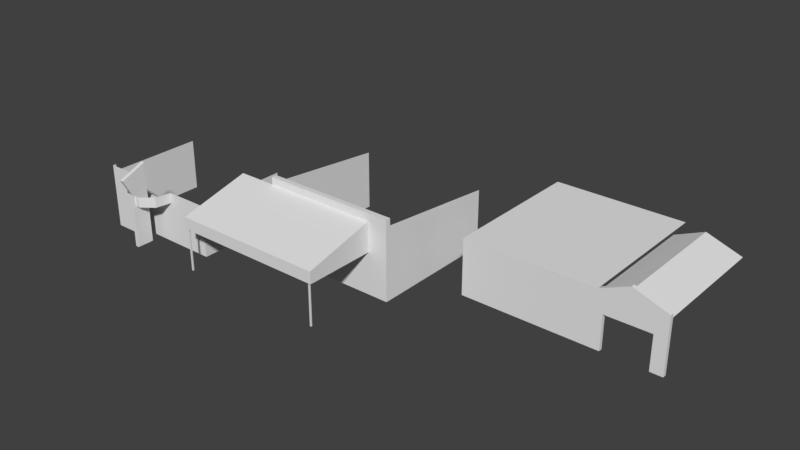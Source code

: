 # Source: conjunto_casa12.blend  (saved by Blender 2.79.0; exported with 4.5.12 LTS)
import bpy
from mathutils import Matrix  # noqa: F401  (used for matrix-valued properties, if any)

bpy.ops.wm.read_factory_settings(use_empty=True)
scene = bpy.context.scene
scene.name = 'Scene'

# ---- collections
col_collection_1 = bpy.data.collections.new('Collection 1'); scene.collection.children.link(col_collection_1)

# ---- world
world_world = bpy.data.worlds.new('World'); scene.world = world_world
world_world.color = (0.05088, 0.05088, 0.05088)
world_world.use_sun_shadow = False
world_world.sun_shadow_jitter_overblur = 0.0
world_world.cycles.sampling_method = 'MANUAL'

# ---- meshes
me_cube = bpy.data.meshes.new('Cube')
me_cube.from_pydata([(-4.443, -0.1274, -2.293), (-4.443, -0.1274, 1.337), (-4.443, 9.413, -2.293), (-4.443, 9.413, 1.337), (4.056, -0.1274, -2.293), (4.056, -0.1274, 1.337), (4.056, 0.1274, -2.293), (4.056, 9.413, 1.337), (4.451, 0.1274, -0.05787), (4.451, 0.1274, -2.293), (4.451, -0.1274, -2.293), (4.451, -0.1274, -0.05787), (8.134, 0.1274, 1.337), (8.134, -0.1274, 1.337), (7.339, 0.1274, -0.05787), (7.339, -0.1274, -0.05787), (8.134, 0.1274, -2.293), (8.134, -0.1274, -2.293), (7.339, 0.1274, -2.293), (7.339, -0.1274, -2.293), (5.895, -0.1274, 2.131), (5.895, 0.1274, 2.131), (5.895, 0.1274, -0.05787), (5.895, -0.1274, -0.05787), (4.056, 0.1274, 1.101), (8.134, 0.1274, 1.101), (5.895, 0.1274, 1.896), (5.895, 8.034, 1.896), (8.134, 8.034, 1.101), (4.056, 8.034, 1.101), (4.056, 0.1274, 1.337)], [], [(0, 1, 3, 2), (21, 20, 13, 12), (4, 5, 1, 0), (7, 3, 1, 5), (9, 8, 11, 10), (26, 25, 28, 27), (5, 4, 10, 11), (4, 6, 9, 10), (15, 14, 18, 19), (24, 26, 27, 29), (20, 23, 15, 13), (23, 22, 14, 15), (16, 17, 19, 18), (13, 15, 19, 17), (12, 13, 17, 16), (11, 8, 22, 23), (5, 11, 23, 20), (30, 5, 20, 21)])
me_cube.use_remesh_preserve_volume = False
me_cube.use_remesh_preserve_attributes = False
me_cube.use_mirror_vertex_groups = False
me_cube.update()
me_cube_002 = bpy.data.meshes.new('Cube.002')
me_cube_002.from_pydata([(-2.49, -1.341, -1.883), (-2.49, -1.0, 2.788), (-2.49, 7.167, -1.883), (-2.49, 7.167, 1.942), (6.218, -1.341, -1.883), (6.218, -1.0, 2.788), (6.218, 7.167, -1.883), (6.218, 7.167, 1.942), (-4.97, -5.967, 1.561), (4.939, -5.967, 1.561), (-4.97, -1.341, 2.699), (4.939, -1.341, 2.699), (-4.884, -5.878, -1.883), (-2.49, -1.341, 3.231), (6.218, -1.341, 3.231), (6.218, -1.0, 3.231), (-2.49, -1.0, 3.231), (-4.97, -1.341, 2.754), (-4.97, -5.967, 1.616), (4.939, -5.967, 1.616), (4.939, -1.341, 2.754), (-4.97, -5.967, 0.8459), (4.939, -5.967, 0.8459), (-4.97, -1.341, 0.8459), (4.939, -1.341, 0.8459), (-4.884, -5.878, 0.8459), (-4.884, -5.79, -1.883), (-4.884, -5.79, 0.8459), (-4.795, -5.878, -1.883), (-4.795, -5.878, 0.8459), (-4.795, -5.79, -1.883), (-4.795, -5.79, 0.8459), (4.675, -5.878, -1.883), (4.675, -5.878, 0.8459), (4.675, -5.79, -1.883), (4.675, -5.79, 0.8459), (4.764, -5.878, -1.883), (4.764, -5.878, 0.8459), (4.764, -5.79, -1.883), (4.764, -5.79, 0.8459), (-4.884, -1.729, -1.883), (-4.884, -1.729, 0.8459), (-4.884, -1.641, -1.883), (-4.884, -1.641, 0.8459), (-4.795, -1.729, -1.883), (-4.795, -1.729, 0.8459), (-4.795, -1.641, -1.883), (-4.795, -1.641, 0.8459)], [], [(0, 1, 3, 2), (6, 7, 5, 4), (1, 0, 13), (8, 10, 11, 9), (4, 14, 13, 0), (24, 22, 21, 23), (14, 5, 15), (4, 5, 14), (15, 16, 13, 14), (1, 13, 16), (18, 19, 20, 17), (8, 9, 19, 18), (9, 11, 20, 19), (10, 8, 18, 17), (11, 10, 17, 20), (11, 9, 22, 24), (9, 8, 21, 22), (8, 10, 23, 21), (12, 25, 27, 26), (32, 33, 35, 34), (30, 31, 29, 28), (28, 29, 25, 12), (38, 39, 37, 36), (36, 37, 33, 32), (40, 41, 43, 42), (46, 47, 45, 44), (44, 45, 41, 40)])
me_cube_002.use_remesh_preserve_volume = False
me_cube_002.use_remesh_preserve_attributes = False
me_cube_002.use_mirror_vertex_groups = False
me_cube_002.update()
me_cube_001 = bpy.data.meshes.new('Cube.001')
me_cube_001.from_pydata([(-1.0, -1.0, -0.04471), (-1.0, -1.0, 3.338), (-1.0, 5.172, -0.04471), (-1.0, 5.172, 3.338), (6.963, -1.0, -0.04471), (6.963, -1.0, 3.338), (6.963, 5.172, -0.04471), (6.963, 5.172, 3.338), (-0.3901, -1.662, -0.04471), (-0.3901, -1.662, 4.094), (-0.3901, -1.437, -0.04471), (-0.3901, -1.437, 4.094), (2.182, -1.662, -0.04471), (2.182, -1.662, 4.094), (2.182, -1.437, -0.04471), (2.172, -1.437, 2.671), (2.618, -2.809, -0.04471), (2.618, -3.381, 4.546), (2.618, -1.717, -0.04471), (2.618, -1.717, 5.228), (2.849, -2.809, -0.04471), (2.849, -3.381, 4.546), (2.849, -1.717, -0.04471), (2.849, -1.717, 5.228), (2.618, -2.787, 3.449), (2.618, -1.717, 3.861), (2.849, -1.717, 3.861), (2.849, -2.787, 3.449), (2.123, -2.636, 2.671), (1.33, -2.02, 2.671), (1.15, -1.0, 3.338), (1.33, -2.02, 3.338), (2.123, -2.636, 3.338), (3.159, -2.636, 3.338), (3.953, -2.02, 3.338), (4.133, -1.0, 3.338), (1.15, -1.0, 2.671), (3.159, -2.636, 2.671), (3.953, -2.02, 2.671), (4.133, -1.0, 2.671), (2.849, -2.636, 2.671), (2.775, -1.0, -0.04471), (2.618, -1.717, 2.671), (2.849, -1.717, 2.671), (2.849, -2.798, 2.671), (2.618, -2.798, 2.671), (2.618, -2.636, 2.671), (2.618, -2.636, 3.338), (2.455, -1.0, 2.671), (2.849, -2.636, 3.338), (1.267, -1.662, 2.671), (2.182, -1.662, 2.671), (1.267, -1.662, 3.338), (2.172, -1.437, 4.094)], [], [(0, 1, 3, 2), (6, 7, 5, 4), (8, 9, 11, 10), (12, 51, 50), (8, 12, 50), (36, 48, 15), (17, 19, 25), (26, 23, 21), (27, 21, 17, 24), (23, 19, 17, 21), (44, 27, 24, 45), (43, 26, 49, 40), (45, 24, 47, 46), (34, 33, 37, 38), (32, 31, 29, 28), (35, 34, 38, 39), (33, 49, 40, 37), (31, 52, 50, 29), (38, 43, 48, 39), (41, 39, 48), (4, 5, 39, 41), (5, 35, 39), (0, 41, 36, 1), (36, 30, 1), (18, 46, 42), (22, 43, 40), (20, 44, 45, 16), (46, 47, 25, 42), (46, 47, 32, 28), (53, 13, 51, 15), (40, 49, 47, 46), (48, 43, 42), (42, 43, 40, 46), (43, 38, 37), (51, 42, 46, 28), (50, 52, 30, 36), (52, 50, 51, 13), (15, 51, 50, 36), (8, 50, 52, 9), (14, 15, 51, 12), (24, 17, 25, 47), (51, 15, 48, 42), (40, 49, 27, 44), (49, 26, 21, 27), (16, 45, 46, 18), (20, 22, 40, 44), (51, 28, 29), (50, 51, 29), (40, 43, 37), (36, 41, 48), (9, 52, 13)])
me_cube_001.use_remesh_preserve_volume = False
me_cube_001.use_remesh_preserve_attributes = False
me_cube_001.use_mirror_vertex_groups = False
me_cube_001.update()

# ---- objects
ob_cube_002 = bpy.data.objects.new('Cube.002', me_cube)
ob_cube_001 = bpy.data.objects.new('Cube.001', me_cube_002)
ob_cube = bpy.data.objects.new('Cube', me_cube_001)

# ---- transforms, parenting, visibility, modifiers, constraints
ob_cube_002.location = (25.85, 5.353, 2.249)
ob_cube_002.lineart.crease_threshold = 0.0
ob_cube_001.location = (12.44, 3.259, 1.838)
ob_cube_001.lineart.crease_threshold = 0.0
ob_cube.location = (0.0, 0.0, 0.0)
ob_cube.lineart.crease_threshold = 0.0

# ---- collection membership
col_collection_1.objects.link(ob_cube_002)
col_collection_1.objects.link(ob_cube_001)
col_collection_1.objects.link(ob_cube)

# ---- scene / render settings (as saved in the file)
scene.frame_start = 1; scene.frame_end = 250; scene.frame_set(1)
scene.render.engine = 'BLENDER_EEVEE_NEXT'
scene.render.resolution_percentage = 50
scene.render.dither_intensity = 0.0
scene.cycles.use_denoising = False
scene.cycles.samples = 128
scene.cycles.sampling_pattern = 'TABULATED_SOBOL'
scene.cycles.use_adaptive_sampling = False
scene.cycles.use_light_tree = False
scene.cycles.blur_glossy = 0.0
scene.cycles.sample_clamp_indirect = 0.0
scene.view_settings.view_transform = 'Standard'
bpy.context.view_layer.update()

# ---- added for rendering (the .blend has no active camera and no usable light): camera, sun
cam_auto = bpy.data.cameras.new('AutoCamera')
cam_auto.lens = 50.0
cam_auto.sensor_width = 36.0
cam_auto.clip_end = 1000.0
ob_auto_camera = bpy.data.objects.new('AutoCamera', cam_auto)
scene.collection.objects.link(ob_auto_camera)
ob_auto_camera.location = (53.2794, -38.453, 32.0219)
ob_auto_camera.rotation_euler = (1.09748, -7.21219e-08, 0.694738)
scene.camera = ob_auto_camera
light_auto_sun = bpy.data.lights.new('AutoSun', 'SUN')
light_auto_sun.energy = 3.0
light_auto_sun.angle = 0.0523599
ob_auto_sun = bpy.data.objects.new('AutoSun', light_auto_sun)
scene.collection.objects.link(ob_auto_sun)
ob_auto_sun.rotation_euler = (0.872665, 0.174533, 0.523599)
bpy.context.view_layer.update()
